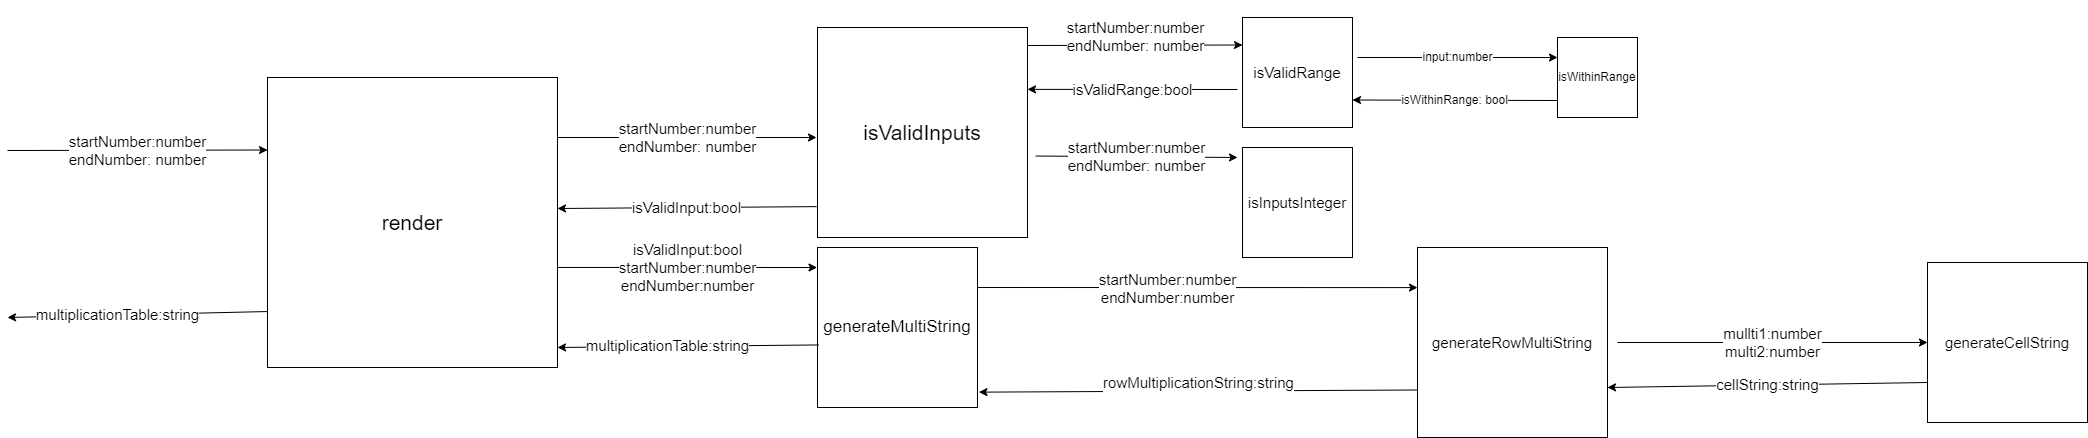

The diagram above was exported from draw.io. Its source (the exported page's mxGraphModel, read from the mxfile embedded in the PNG):
<mxGraphModel dx="2698" dy="1132" grid="1" gridSize="10" guides="1" tooltips="1" connect="1" arrows="1" fold="1" page="1" pageScale="1" pageWidth="850" pageHeight="1100" math="0" shadow="0">
  <root>
    <mxCell id="0" />
    <mxCell id="1" parent="0" />
    <mxCell id="ADhc2AVcr6oiZVFbWGsA-1" value="&lt;font style=&quot;font-size: 21px;&quot;&gt;render&lt;/font&gt;" style="whiteSpace=wrap;html=1;aspect=fixed;" parent="1" vertex="1">
      <mxGeometry x="190" y="170" width="290" height="290" as="geometry" />
    </mxCell>
    <mxCell id="ADhc2AVcr6oiZVFbWGsA-2" value="startNumber:number&lt;br style=&quot;font-size: 15px;&quot;&gt;endNumber: number" style="endArrow=classic;html=1;rounded=0;entryX=0;entryY=0.25;entryDx=0;entryDy=0;fontSize=15;" parent="1" target="ADhc2AVcr6oiZVFbWGsA-1" edge="1">
      <mxGeometry width="50" height="50" relative="1" as="geometry">
        <mxPoint x="-70" y="243" as="sourcePoint" />
        <mxPoint x="430" y="210" as="targetPoint" />
      </mxGeometry>
    </mxCell>
    <mxCell id="ADhc2AVcr6oiZVFbWGsA-3" value="" style="endArrow=classic;html=1;rounded=0;exitX=0.001;exitY=0.807;exitDx=0;exitDy=0;exitPerimeter=0;fontSize=15;" parent="1" source="ADhc2AVcr6oiZVFbWGsA-1" edge="1">
      <mxGeometry width="50" height="50" relative="1" as="geometry">
        <mxPoint x="380" y="260" as="sourcePoint" />
        <mxPoint x="-70" y="410" as="targetPoint" />
      </mxGeometry>
    </mxCell>
    <mxCell id="ADhc2AVcr6oiZVFbWGsA-4" value="multiplicationTable:string" style="edgeLabel;html=1;align=center;verticalAlign=middle;resizable=0;points=[];fontSize=15;" parent="ADhc2AVcr6oiZVFbWGsA-3" vertex="1" connectable="0">
      <mxGeometry x="0.1632" y="-1" relative="1" as="geometry">
        <mxPoint as="offset" />
      </mxGeometry>
    </mxCell>
    <mxCell id="ADhc2AVcr6oiZVFbWGsA-5" value="isValidInputs" style="whiteSpace=wrap;html=1;aspect=fixed;fontSize=21;" parent="1" vertex="1">
      <mxGeometry x="740" y="120" width="210" height="210" as="geometry" />
    </mxCell>
    <mxCell id="ADhc2AVcr6oiZVFbWGsA-7" value="startNumber:number&lt;br style=&quot;font-size: 15px;&quot;&gt;endNumber: number" style="endArrow=classic;html=1;rounded=0;fontSize=15;" parent="1" edge="1">
      <mxGeometry width="50" height="50" relative="1" as="geometry">
        <mxPoint x="480.0000000000001" y="230" as="sourcePoint" />
        <mxPoint x="739" y="230" as="targetPoint" />
      </mxGeometry>
    </mxCell>
    <mxCell id="ADhc2AVcr6oiZVFbWGsA-8" value="&lt;font style=&quot;font-size: 15px;&quot;&gt;isValidInput:bool&lt;/font&gt;" style="endArrow=classic;html=1;rounded=0;fontSize=15;exitX=-0.004;exitY=0.853;exitDx=0;exitDy=0;exitPerimeter=0;" parent="1" source="ADhc2AVcr6oiZVFbWGsA-5" edge="1">
      <mxGeometry width="50" height="50" relative="1" as="geometry">
        <mxPoint x="380" y="250" as="sourcePoint" />
        <mxPoint x="480" y="301" as="targetPoint" />
      </mxGeometry>
    </mxCell>
    <mxCell id="ADhc2AVcr6oiZVFbWGsA-9" value="&lt;font style=&quot;font-size: 17px;&quot;&gt;generateMultiString&lt;/font&gt;" style="whiteSpace=wrap;html=1;aspect=fixed;fontSize=12;" parent="1" vertex="1">
      <mxGeometry x="740" y="340" width="160" height="160" as="geometry" />
    </mxCell>
    <mxCell id="ADhc2AVcr6oiZVFbWGsA-10" value="&lt;font style=&quot;font-size: 15px;&quot;&gt;isValidInput:bool&lt;br&gt;startNumber:number&lt;br&gt;endNumber:number&lt;br&gt;&lt;/font&gt;" style="endArrow=classic;html=1;rounded=0;fontSize=15;entryX=-0.003;entryY=0.125;entryDx=0;entryDy=0;entryPerimeter=0;exitX=1;exitY=0.655;exitDx=0;exitDy=0;exitPerimeter=0;" parent="1" source="ADhc2AVcr6oiZVFbWGsA-1" target="ADhc2AVcr6oiZVFbWGsA-9" edge="1">
      <mxGeometry width="50" height="50" relative="1" as="geometry">
        <mxPoint x="380" y="490" as="sourcePoint" />
        <mxPoint x="430" y="440" as="targetPoint" />
      </mxGeometry>
    </mxCell>
    <mxCell id="ADhc2AVcr6oiZVFbWGsA-12" value="" style="endArrow=classic;html=1;rounded=0;exitX=0.007;exitY=0.609;exitDx=0;exitDy=0;exitPerimeter=0;fontSize=15;" parent="1" source="ADhc2AVcr6oiZVFbWGsA-9" edge="1">
      <mxGeometry width="50" height="50" relative="1" as="geometry">
        <mxPoint x="680" y="444" as="sourcePoint" />
        <mxPoint x="480" y="440" as="targetPoint" />
      </mxGeometry>
    </mxCell>
    <mxCell id="ADhc2AVcr6oiZVFbWGsA-13" value="multiplicationTable:string" style="edgeLabel;html=1;align=center;verticalAlign=middle;resizable=0;points=[];fontSize=15;" parent="ADhc2AVcr6oiZVFbWGsA-12" vertex="1" connectable="0">
      <mxGeometry x="0.1632" y="-1" relative="1" as="geometry">
        <mxPoint as="offset" />
      </mxGeometry>
    </mxCell>
    <mxCell id="ADhc2AVcr6oiZVFbWGsA-14" value="generateRowMultiString" style="whiteSpace=wrap;html=1;aspect=fixed;fontSize=15;" parent="1" vertex="1">
      <mxGeometry x="1340" y="340" width="190" height="190" as="geometry" />
    </mxCell>
    <mxCell id="ADhc2AVcr6oiZVFbWGsA-15" value="" style="endArrow=classic;html=1;rounded=0;fontSize=15;exitX=1;exitY=0.25;exitDx=0;exitDy=0;entryX=0;entryY=0.211;entryDx=0;entryDy=0;entryPerimeter=0;" parent="1" source="ADhc2AVcr6oiZVFbWGsA-9" target="ADhc2AVcr6oiZVFbWGsA-14" edge="1">
      <mxGeometry width="50" height="50" relative="1" as="geometry">
        <mxPoint x="1230" y="490" as="sourcePoint" />
        <mxPoint x="1280" y="440" as="targetPoint" />
      </mxGeometry>
    </mxCell>
    <mxCell id="ADhc2AVcr6oiZVFbWGsA-17" value="startNumber:number&lt;br&gt;endNumber:number" style="edgeLabel;html=1;align=center;verticalAlign=middle;resizable=0;points=[];fontSize=15;" parent="ADhc2AVcr6oiZVFbWGsA-15" vertex="1" connectable="0">
      <mxGeometry x="-0.1336" relative="1" as="geometry">
        <mxPoint x="-1" as="offset" />
      </mxGeometry>
    </mxCell>
    <mxCell id="ADhc2AVcr6oiZVFbWGsA-19" value="&#10;&lt;span style=&quot;color: rgb(0, 0, 0); font-family: Helvetica; font-size: 15px; font-style: normal; font-variant-ligatures: normal; font-variant-caps: normal; font-weight: 400; letter-spacing: normal; orphans: 2; text-align: center; text-indent: 0px; text-transform: none; widows: 2; word-spacing: 0px; -webkit-text-stroke-width: 0px; background-color: rgb(255, 255, 255); text-decoration-thickness: initial; text-decoration-style: initial; text-decoration-color: initial; float: none; display: inline !important;&quot;&gt;rowMultiplicationString:string&lt;/span&gt;&#10;&#10;" style="endArrow=classic;html=1;rounded=0;fontSize=15;exitX=0;exitY=0.75;exitDx=0;exitDy=0;entryX=1.009;entryY=0.904;entryDx=0;entryDy=0;entryPerimeter=0;" parent="1" source="ADhc2AVcr6oiZVFbWGsA-14" target="ADhc2AVcr6oiZVFbWGsA-9" edge="1">
      <mxGeometry width="50" height="50" relative="1" as="geometry">
        <mxPoint x="870" y="330" as="sourcePoint" />
        <mxPoint x="920" y="280" as="targetPoint" />
      </mxGeometry>
    </mxCell>
    <mxCell id="ADhc2AVcr6oiZVFbWGsA-20" value="isValidRange" style="whiteSpace=wrap;html=1;aspect=fixed;fontSize=15;" parent="1" vertex="1">
      <mxGeometry x="1165" y="110" width="110" height="110" as="geometry" />
    </mxCell>
    <mxCell id="ADhc2AVcr6oiZVFbWGsA-21" value="isInputsInteger" style="whiteSpace=wrap;html=1;aspect=fixed;fontSize=15;" parent="1" vertex="1">
      <mxGeometry x="1165" y="240" width="110" height="110" as="geometry" />
    </mxCell>
    <mxCell id="ADhc2AVcr6oiZVFbWGsA-22" value="&#10;&lt;span style=&quot;color: rgb(0, 0, 0); font-family: Helvetica; font-size: 15px; font-style: normal; font-variant-ligatures: normal; font-variant-caps: normal; font-weight: 400; letter-spacing: normal; orphans: 2; text-align: center; text-indent: 0px; text-transform: none; widows: 2; word-spacing: 0px; -webkit-text-stroke-width: 0px; background-color: rgb(255, 255, 255); text-decoration-thickness: initial; text-decoration-style: initial; text-decoration-color: initial; float: none; display: inline !important;&quot;&gt;startNumber:number&lt;/span&gt;&lt;br style=&quot;color: rgb(0, 0, 0); font-family: Helvetica; font-size: 15px; font-style: normal; font-variant-ligatures: normal; font-variant-caps: normal; font-weight: 400; letter-spacing: normal; orphans: 2; text-align: center; text-indent: 0px; text-transform: none; widows: 2; word-spacing: 0px; -webkit-text-stroke-width: 0px; text-decoration-thickness: initial; text-decoration-style: initial; text-decoration-color: initial;&quot;&gt;&lt;span style=&quot;color: rgb(0, 0, 0); font-family: Helvetica; font-size: 15px; font-style: normal; font-variant-ligatures: normal; font-variant-caps: normal; font-weight: 400; letter-spacing: normal; orphans: 2; text-align: center; text-indent: 0px; text-transform: none; widows: 2; word-spacing: 0px; -webkit-text-stroke-width: 0px; background-color: rgb(255, 255, 255); text-decoration-thickness: initial; text-decoration-style: initial; text-decoration-color: initial; float: none; display: inline !important;&quot;&gt;endNumber: number&lt;/span&gt;&#10;&#10;" style="endArrow=classic;html=1;rounded=0;fontSize=15;entryX=0;entryY=0.25;entryDx=0;entryDy=0;" parent="1" target="ADhc2AVcr6oiZVFbWGsA-20" edge="1">
      <mxGeometry width="50" height="50" relative="1" as="geometry">
        <mxPoint x="950" y="138" as="sourcePoint" />
        <mxPoint x="920" y="440" as="targetPoint" />
      </mxGeometry>
    </mxCell>
    <mxCell id="ADhc2AVcr6oiZVFbWGsA-23" value="&lt;font style=&quot;font-size: 15px;&quot;&gt;isValidRange:bool&lt;/font&gt;" style="endArrow=classic;html=1;rounded=0;fontSize=15;" parent="1" edge="1">
      <mxGeometry width="50" height="50" relative="1" as="geometry">
        <mxPoint x="1160" y="182" as="sourcePoint" />
        <mxPoint x="950" y="181.87" as="targetPoint" />
      </mxGeometry>
    </mxCell>
    <mxCell id="ADhc2AVcr6oiZVFbWGsA-24" value="&#10;&lt;br style=&quot;color: rgb(0, 0, 0); font-family: Helvetica; font-size: 15px; font-style: normal; font-variant-ligatures: normal; font-variant-caps: normal; font-weight: 400; letter-spacing: normal; orphans: 2; text-align: center; text-indent: 0px; text-transform: none; widows: 2; word-spacing: 0px; -webkit-text-stroke-width: 0px; text-decoration-thickness: initial; text-decoration-style: initial; text-decoration-color: initial;&quot;&gt;&lt;span style=&quot;color: rgb(0, 0, 0); font-family: Helvetica; font-size: 15px; font-style: normal; font-variant-ligatures: normal; font-variant-caps: normal; font-weight: 400; letter-spacing: normal; orphans: 2; text-align: center; text-indent: 0px; text-transform: none; widows: 2; word-spacing: 0px; -webkit-text-stroke-width: 0px; background-color: rgb(255, 255, 255); text-decoration-thickness: initial; text-decoration-style: initial; text-decoration-color: initial; float: none; display: inline !important;&quot;&gt;startNumber:number&lt;/span&gt;&lt;br style=&quot;color: rgb(0, 0, 0); font-family: Helvetica; font-size: 15px; font-style: normal; font-variant-ligatures: normal; font-variant-caps: normal; font-weight: 400; letter-spacing: normal; orphans: 2; text-align: center; text-indent: 0px; text-transform: none; widows: 2; word-spacing: 0px; -webkit-text-stroke-width: 0px; text-decoration-thickness: initial; text-decoration-style: initial; text-decoration-color: initial;&quot;&gt;&lt;span style=&quot;color: rgb(0, 0, 0); font-family: Helvetica; font-size: 15px; font-style: normal; font-variant-ligatures: normal; font-variant-caps: normal; font-weight: 400; letter-spacing: normal; orphans: 2; text-align: center; text-indent: 0px; text-transform: none; widows: 2; word-spacing: 0px; -webkit-text-stroke-width: 0px; background-color: rgb(255, 255, 255); text-decoration-thickness: initial; text-decoration-style: initial; text-decoration-color: initial; float: none; display: inline !important;&quot;&gt;endNumber: number&lt;/span&gt;&lt;br style=&quot;color: rgb(0, 0, 0); font-family: Helvetica; font-size: 15px; font-style: normal; font-variant-ligatures: normal; font-variant-caps: normal; font-weight: 400; letter-spacing: normal; orphans: 2; text-align: center; text-indent: 0px; text-transform: none; widows: 2; word-spacing: 0px; -webkit-text-stroke-width: 0px; text-decoration-thickness: initial; text-decoration-style: initial; text-decoration-color: initial;&quot;&gt;&#10;&#10;" style="endArrow=classic;html=1;rounded=0;fontSize=15;exitX=1.039;exitY=0.612;exitDx=0;exitDy=0;exitPerimeter=0;" parent="1" source="ADhc2AVcr6oiZVFbWGsA-5" edge="1">
      <mxGeometry width="50" height="50" relative="1" as="geometry">
        <mxPoint x="870" y="490" as="sourcePoint" />
        <mxPoint x="1160" y="250" as="targetPoint" />
      </mxGeometry>
    </mxCell>
    <mxCell id="ADhc2AVcr6oiZVFbWGsA-25" value="mullti1:number&lt;br&gt;multi2:number" style="endArrow=classic;html=1;rounded=0;fontSize=15;" parent="1" target="ADhc2AVcr6oiZVFbWGsA-27" edge="1">
      <mxGeometry width="50" height="50" relative="1" as="geometry">
        <mxPoint x="1540" y="435" as="sourcePoint" />
        <mxPoint x="950" y="310" as="targetPoint" />
      </mxGeometry>
    </mxCell>
    <mxCell id="ADhc2AVcr6oiZVFbWGsA-27" value="generateCellString" style="whiteSpace=wrap;html=1;aspect=fixed;fontSize=15;" parent="1" vertex="1">
      <mxGeometry x="1850" y="355" width="160" height="160" as="geometry" />
    </mxCell>
    <mxCell id="ADhc2AVcr6oiZVFbWGsA-28" value="cellString:string" style="endArrow=classic;html=1;rounded=0;fontSize=15;exitX=0;exitY=0.75;exitDx=0;exitDy=0;" parent="1" source="ADhc2AVcr6oiZVFbWGsA-27" edge="1">
      <mxGeometry width="50" height="50" relative="1" as="geometry">
        <mxPoint x="1270" y="220" as="sourcePoint" />
        <mxPoint x="1530" y="480" as="targetPoint" />
      </mxGeometry>
    </mxCell>
    <mxCell id="5urd4GFfb0Qa8ALMYzOP-1" value="isWithinRange" style="whiteSpace=wrap;html=1;aspect=fixed;" vertex="1" parent="1">
      <mxGeometry x="1480" y="130" width="80" height="80" as="geometry" />
    </mxCell>
    <mxCell id="5urd4GFfb0Qa8ALMYzOP-2" value="input:number" style="endArrow=classic;html=1;rounded=0;entryX=0;entryY=0.25;entryDx=0;entryDy=0;" edge="1" parent="1" target="5urd4GFfb0Qa8ALMYzOP-1">
      <mxGeometry width="50" height="50" relative="1" as="geometry">
        <mxPoint x="1280" y="150" as="sourcePoint" />
        <mxPoint x="1330" y="100" as="targetPoint" />
      </mxGeometry>
    </mxCell>
    <mxCell id="5urd4GFfb0Qa8ALMYzOP-3" value="isWithinRange: bool" style="endArrow=classic;html=1;rounded=0;entryX=1;entryY=0.75;entryDx=0;entryDy=0;" edge="1" parent="1" target="ADhc2AVcr6oiZVFbWGsA-20">
      <mxGeometry width="50" height="50" relative="1" as="geometry">
        <mxPoint x="1480" y="193" as="sourcePoint" />
        <mxPoint x="1330" y="100" as="targetPoint" />
      </mxGeometry>
    </mxCell>
  </root>
</mxGraphModel>